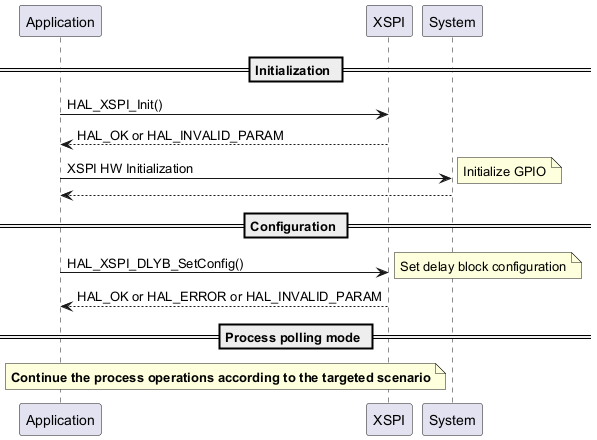

The diagram above was rendered by PlantUML. Its source (embedded in the PNG):
@startuml

  == Initialization ==
  "Application" -> "XSPI" : HAL_XSPI_Init()
  "XSPI" --> "Application" : HAL_OK or HAL_INVALID_PARAM
  "Application" -> "System" : XSPI HW Initialization
  note right: Initialize GPIO
  "System" --> "Application" :

  == Configuration ==

  "Application" -> "XSPI" : HAL_XSPI_DLYB_SetConfig()
  note right: Set delay block configuration
  "XSPI" --> "Application" : HAL_OK or HAL_ERROR or HAL_INVALID_PARAM

  == Process polling mode ==

  note over XSPI, Application: **Continue the process operations according to the targeted scenario**

@enduml